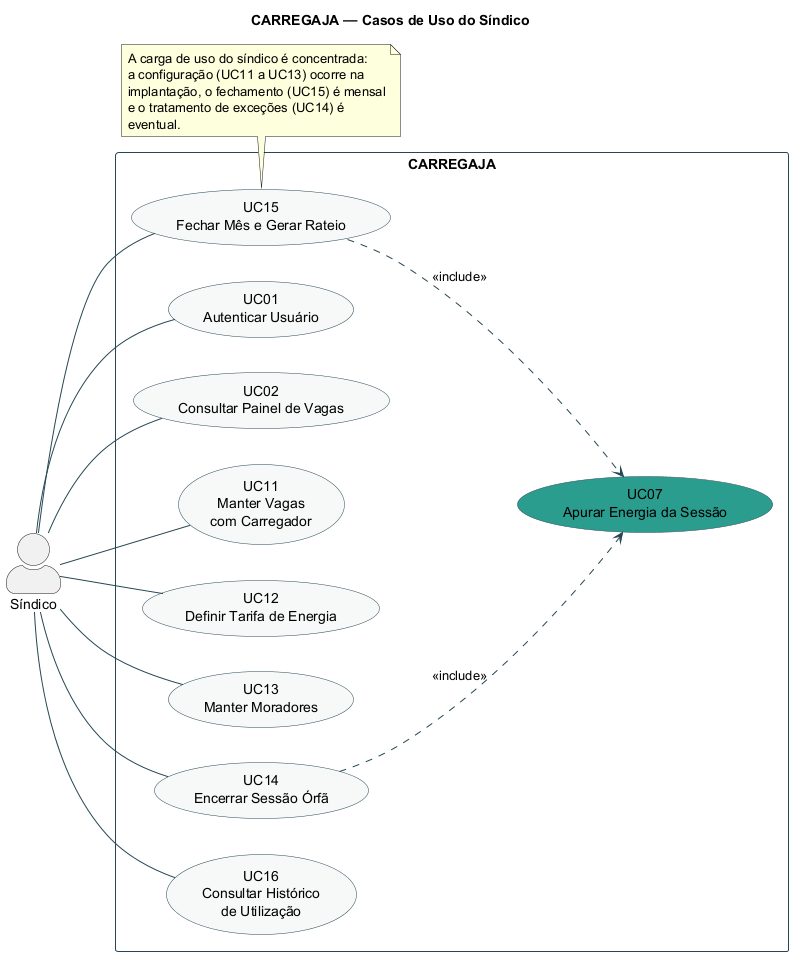

The diagram above was rendered by PlantUML. Its source (embedded in the PNG):
@startuml CARREGAJA-CasoDeUso-Sindico

title CARREGAJA — Casos de Uso do Síndico

left to right direction
skinparam packageStyle rectangle
skinparam shadowing false
skinparam ArrowColor #264653
skinparam actorStyle awesome
skinparam usecase {
  BackgroundColor #F7F9F9
  BorderColor #264653
}
skinparam rectangle {
  BorderColor #264653
}

actor "Síndico" as SIN

rectangle "CARREGAJA" {
  usecase "UC01\nAutenticar Usuário" as UC01
  usecase "UC02\nConsultar Painel de Vagas" as UC02
  usecase "UC07\nApurar Energia da Sessão" as UC07 #2A9D8F
  usecase "UC11\nManter Vagas\ncom Carregador" as UC11
  usecase "UC12\nDefinir Tarifa de Energia" as UC12
  usecase "UC13\nManter Moradores" as UC13
  usecase "UC14\nEncerrar Sessão Órfã" as UC14
  usecase "UC15\nFechar Mês e Gerar Rateio" as UC15
  usecase "UC16\nConsultar Histórico\nde Utilização" as UC16
}

SIN -- UC01
SIN -- UC02
SIN -- UC11
SIN -- UC12
SIN -- UC13
SIN -- UC14
SIN -- UC15
SIN -- UC16

UC14 ..> UC07 : <<include>>
UC15 ..> UC07 : <<include>>

note bottom of UC15
  A carga de uso do síndico é concentrada:
  a configuração (UC11 a UC13) ocorre na
  implantação, o fechamento (UC15) é mensal
  e o tratamento de exceções (UC14) é
  eventual.
end note

@enduml